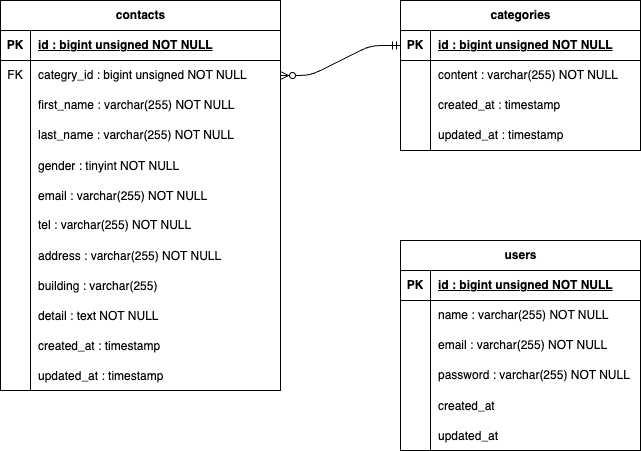

The diagram above was exported from draw.io. Its source (the exported page's mxGraphModel, read from the mxfile embedded in the PNG):
<mxGraphModel dx="1006" dy="670" grid="1" gridSize="10" guides="1" tooltips="1" connect="1" arrows="1" fold="1" page="1" pageScale="1" pageWidth="827" pageHeight="1169" math="0" shadow="0">
  <root>
    <mxCell id="0" />
    <mxCell id="1" parent="0" />
    <mxCell id="2" value="contacts" style="shape=table;startSize=30;container=1;collapsible=1;childLayout=tableLayout;fixedRows=1;rowLines=0;fontStyle=1;align=center;resizeLast=1;html=1;" parent="1" vertex="1">
      <mxGeometry x="80" y="80" width="280" height="390" as="geometry" />
    </mxCell>
    <mxCell id="3" value="" style="shape=tableRow;horizontal=0;startSize=0;swimlaneHead=0;swimlaneBody=0;fillColor=none;collapsible=0;dropTarget=0;points=[[0,0.5],[1,0.5]];portConstraint=eastwest;top=0;left=0;right=0;bottom=1;" parent="2" vertex="1">
      <mxGeometry y="30" width="280" height="30" as="geometry" />
    </mxCell>
    <mxCell id="4" value="PK" style="shape=partialRectangle;connectable=0;fillColor=none;top=0;left=0;bottom=0;right=0;fontStyle=1;overflow=hidden;whiteSpace=wrap;html=1;" parent="3" vertex="1">
      <mxGeometry width="30" height="30" as="geometry">
        <mxRectangle width="30" height="30" as="alternateBounds" />
      </mxGeometry>
    </mxCell>
    <mxCell id="5" value="id : bigint unsigned NOT NULL" style="shape=partialRectangle;connectable=0;fillColor=none;top=0;left=0;bottom=0;right=0;align=left;spacingLeft=6;fontStyle=5;overflow=hidden;whiteSpace=wrap;html=1;" parent="3" vertex="1">
      <mxGeometry x="30" width="250" height="30" as="geometry">
        <mxRectangle width="250" height="30" as="alternateBounds" />
      </mxGeometry>
    </mxCell>
    <mxCell id="42" value="" style="shape=tableRow;horizontal=0;startSize=0;swimlaneHead=0;swimlaneBody=0;fillColor=none;collapsible=0;dropTarget=0;points=[[0,0.5],[1,0.5]];portConstraint=eastwest;top=0;left=0;right=0;bottom=0;" parent="2" vertex="1">
      <mxGeometry y="60" width="280" height="30" as="geometry" />
    </mxCell>
    <mxCell id="43" value="FK" style="shape=partialRectangle;connectable=0;fillColor=none;top=0;left=0;bottom=0;right=0;fontStyle=0;overflow=hidden;whiteSpace=wrap;html=1;" parent="42" vertex="1">
      <mxGeometry width="30" height="30" as="geometry">
        <mxRectangle width="30" height="30" as="alternateBounds" />
      </mxGeometry>
    </mxCell>
    <mxCell id="44" value="categry_id : bigint unsigned NOT NULL" style="shape=partialRectangle;connectable=0;fillColor=none;top=0;left=0;bottom=0;right=0;align=left;spacingLeft=6;fontStyle=0;overflow=hidden;whiteSpace=wrap;html=1;" parent="42" vertex="1">
      <mxGeometry x="30" width="250" height="30" as="geometry">
        <mxRectangle width="250" height="30" as="alternateBounds" />
      </mxGeometry>
    </mxCell>
    <mxCell id="6" value="" style="shape=tableRow;horizontal=0;startSize=0;swimlaneHead=0;swimlaneBody=0;fillColor=none;collapsible=0;dropTarget=0;points=[[0,0.5],[1,0.5]];portConstraint=eastwest;top=0;left=0;right=0;bottom=0;" parent="2" vertex="1">
      <mxGeometry y="90" width="280" height="30" as="geometry" />
    </mxCell>
    <mxCell id="7" value="" style="shape=partialRectangle;connectable=0;fillColor=none;top=0;left=0;bottom=0;right=0;editable=1;overflow=hidden;whiteSpace=wrap;html=1;" parent="6" vertex="1">
      <mxGeometry width="30" height="30" as="geometry">
        <mxRectangle width="30" height="30" as="alternateBounds" />
      </mxGeometry>
    </mxCell>
    <mxCell id="8" value="first_name&lt;span style=&quot;color: rgb(0, 0, 0);&quot;&gt;&amp;nbsp;: varchar(255) NOT NULL&lt;/span&gt;" style="shape=partialRectangle;connectable=0;fillColor=none;top=0;left=0;bottom=0;right=0;align=left;spacingLeft=6;overflow=hidden;whiteSpace=wrap;html=1;" parent="6" vertex="1">
      <mxGeometry x="30" width="250" height="30" as="geometry">
        <mxRectangle width="250" height="30" as="alternateBounds" />
      </mxGeometry>
    </mxCell>
    <mxCell id="9" value="" style="shape=tableRow;horizontal=0;startSize=0;swimlaneHead=0;swimlaneBody=0;fillColor=none;collapsible=0;dropTarget=0;points=[[0,0.5],[1,0.5]];portConstraint=eastwest;top=0;left=0;right=0;bottom=0;" parent="2" vertex="1">
      <mxGeometry y="120" width="280" height="30" as="geometry" />
    </mxCell>
    <mxCell id="10" value="" style="shape=partialRectangle;connectable=0;fillColor=none;top=0;left=0;bottom=0;right=0;editable=1;overflow=hidden;whiteSpace=wrap;html=1;" parent="9" vertex="1">
      <mxGeometry width="30" height="30" as="geometry">
        <mxRectangle width="30" height="30" as="alternateBounds" />
      </mxGeometry>
    </mxCell>
    <mxCell id="11" value="last_name&lt;span style=&quot;color: rgb(0, 0, 0);&quot;&gt;&amp;nbsp;: varchar(255) NOT NULL&lt;/span&gt;" style="shape=partialRectangle;connectable=0;fillColor=none;top=0;left=0;bottom=0;right=0;align=left;spacingLeft=6;overflow=hidden;whiteSpace=wrap;html=1;" parent="9" vertex="1">
      <mxGeometry x="30" width="250" height="30" as="geometry">
        <mxRectangle width="250" height="30" as="alternateBounds" />
      </mxGeometry>
    </mxCell>
    <mxCell id="54" value="" style="shape=tableRow;horizontal=0;startSize=0;swimlaneHead=0;swimlaneBody=0;fillColor=none;collapsible=0;dropTarget=0;points=[[0,0.5],[1,0.5]];portConstraint=eastwest;top=0;left=0;right=0;bottom=0;" parent="2" vertex="1">
      <mxGeometry y="150" width="280" height="30" as="geometry" />
    </mxCell>
    <mxCell id="55" value="" style="shape=partialRectangle;connectable=0;fillColor=none;top=0;left=0;bottom=0;right=0;editable=1;overflow=hidden;" parent="54" vertex="1">
      <mxGeometry width="30" height="30" as="geometry">
        <mxRectangle width="30" height="30" as="alternateBounds" />
      </mxGeometry>
    </mxCell>
    <mxCell id="56" value="gender : tinyint NOT NULL" style="shape=partialRectangle;connectable=0;fillColor=none;top=0;left=0;bottom=0;right=0;align=left;spacingLeft=6;overflow=hidden;" parent="54" vertex="1">
      <mxGeometry x="30" width="250" height="30" as="geometry">
        <mxRectangle width="250" height="30" as="alternateBounds" />
      </mxGeometry>
    </mxCell>
    <mxCell id="58" value="" style="shape=tableRow;horizontal=0;startSize=0;swimlaneHead=0;swimlaneBody=0;fillColor=none;collapsible=0;dropTarget=0;points=[[0,0.5],[1,0.5]];portConstraint=eastwest;top=0;left=0;right=0;bottom=0;" parent="2" vertex="1">
      <mxGeometry y="180" width="280" height="30" as="geometry" />
    </mxCell>
    <mxCell id="59" value="" style="shape=partialRectangle;connectable=0;fillColor=none;top=0;left=0;bottom=0;right=0;editable=1;overflow=hidden;" parent="58" vertex="1">
      <mxGeometry width="30" height="30" as="geometry">
        <mxRectangle width="30" height="30" as="alternateBounds" />
      </mxGeometry>
    </mxCell>
    <mxCell id="60" value="email : varchar(255) NOT NULL" style="shape=partialRectangle;connectable=0;fillColor=none;top=0;left=0;bottom=0;right=0;align=left;spacingLeft=6;overflow=hidden;" parent="58" vertex="1">
      <mxGeometry x="30" width="250" height="30" as="geometry">
        <mxRectangle width="250" height="30" as="alternateBounds" />
      </mxGeometry>
    </mxCell>
    <mxCell id="12" value="" style="shape=tableRow;horizontal=0;startSize=0;swimlaneHead=0;swimlaneBody=0;fillColor=none;collapsible=0;dropTarget=0;points=[[0,0.5],[1,0.5]];portConstraint=eastwest;top=0;left=0;right=0;bottom=0;" parent="2" vertex="1">
      <mxGeometry y="210" width="280" height="30" as="geometry" />
    </mxCell>
    <mxCell id="13" value="" style="shape=partialRectangle;connectable=0;fillColor=none;top=0;left=0;bottom=0;right=0;editable=1;overflow=hidden;whiteSpace=wrap;html=1;" parent="12" vertex="1">
      <mxGeometry width="30" height="30" as="geometry">
        <mxRectangle width="30" height="30" as="alternateBounds" />
      </mxGeometry>
    </mxCell>
    <mxCell id="14" value="tel&lt;span style=&quot;color: rgb(0, 0, 0);&quot;&gt;&amp;nbsp;: varchar(255) NOT NULL&lt;/span&gt;" style="shape=partialRectangle;connectable=0;fillColor=none;top=0;left=0;bottom=0;right=0;align=left;spacingLeft=6;overflow=hidden;whiteSpace=wrap;html=1;" parent="12" vertex="1">
      <mxGeometry x="30" width="250" height="30" as="geometry">
        <mxRectangle width="250" height="30" as="alternateBounds" />
      </mxGeometry>
    </mxCell>
    <mxCell id="62" value="" style="shape=tableRow;horizontal=0;startSize=0;swimlaneHead=0;swimlaneBody=0;fillColor=none;collapsible=0;dropTarget=0;points=[[0,0.5],[1,0.5]];portConstraint=eastwest;top=0;left=0;right=0;bottom=0;" parent="2" vertex="1">
      <mxGeometry y="240" width="280" height="30" as="geometry" />
    </mxCell>
    <mxCell id="63" value="" style="shape=partialRectangle;connectable=0;fillColor=none;top=0;left=0;bottom=0;right=0;editable=1;overflow=hidden;" parent="62" vertex="1">
      <mxGeometry width="30" height="30" as="geometry">
        <mxRectangle width="30" height="30" as="alternateBounds" />
      </mxGeometry>
    </mxCell>
    <mxCell id="64" value="address : varchar(255) NOT NULL" style="shape=partialRectangle;connectable=0;fillColor=none;top=0;left=0;bottom=0;right=0;align=left;spacingLeft=6;overflow=hidden;" parent="62" vertex="1">
      <mxGeometry x="30" width="250" height="30" as="geometry">
        <mxRectangle width="250" height="30" as="alternateBounds" />
      </mxGeometry>
    </mxCell>
    <mxCell id="70" value="" style="shape=tableRow;horizontal=0;startSize=0;swimlaneHead=0;swimlaneBody=0;fillColor=none;collapsible=0;dropTarget=0;points=[[0,0.5],[1,0.5]];portConstraint=eastwest;top=0;left=0;right=0;bottom=0;" parent="2" vertex="1">
      <mxGeometry y="270" width="280" height="30" as="geometry" />
    </mxCell>
    <mxCell id="71" value="" style="shape=partialRectangle;connectable=0;fillColor=none;top=0;left=0;bottom=0;right=0;editable=1;overflow=hidden;" parent="70" vertex="1">
      <mxGeometry width="30" height="30" as="geometry">
        <mxRectangle width="30" height="30" as="alternateBounds" />
      </mxGeometry>
    </mxCell>
    <mxCell id="72" value="building : varchar(255)" style="shape=partialRectangle;connectable=0;fillColor=none;top=0;left=0;bottom=0;right=0;align=left;spacingLeft=6;overflow=hidden;" parent="70" vertex="1">
      <mxGeometry x="30" width="250" height="30" as="geometry">
        <mxRectangle width="250" height="30" as="alternateBounds" />
      </mxGeometry>
    </mxCell>
    <mxCell id="66" value="" style="shape=tableRow;horizontal=0;startSize=0;swimlaneHead=0;swimlaneBody=0;fillColor=none;collapsible=0;dropTarget=0;points=[[0,0.5],[1,0.5]];portConstraint=eastwest;top=0;left=0;right=0;bottom=0;" parent="2" vertex="1">
      <mxGeometry y="300" width="280" height="30" as="geometry" />
    </mxCell>
    <mxCell id="67" value="" style="shape=partialRectangle;connectable=0;fillColor=none;top=0;left=0;bottom=0;right=0;editable=1;overflow=hidden;" parent="66" vertex="1">
      <mxGeometry width="30" height="30" as="geometry">
        <mxRectangle width="30" height="30" as="alternateBounds" />
      </mxGeometry>
    </mxCell>
    <mxCell id="68" value="detail : text NOT NULL" style="shape=partialRectangle;connectable=0;fillColor=none;top=0;left=0;bottom=0;right=0;align=left;spacingLeft=6;overflow=hidden;" parent="66" vertex="1">
      <mxGeometry x="30" width="250" height="30" as="geometry">
        <mxRectangle width="250" height="30" as="alternateBounds" />
      </mxGeometry>
    </mxCell>
    <mxCell id="74" value="" style="shape=tableRow;horizontal=0;startSize=0;swimlaneHead=0;swimlaneBody=0;fillColor=none;collapsible=0;dropTarget=0;points=[[0,0.5],[1,0.5]];portConstraint=eastwest;top=0;left=0;right=0;bottom=0;" parent="2" vertex="1">
      <mxGeometry y="330" width="280" height="30" as="geometry" />
    </mxCell>
    <mxCell id="75" value="" style="shape=partialRectangle;connectable=0;fillColor=none;top=0;left=0;bottom=0;right=0;editable=1;overflow=hidden;" parent="74" vertex="1">
      <mxGeometry width="30" height="30" as="geometry">
        <mxRectangle width="30" height="30" as="alternateBounds" />
      </mxGeometry>
    </mxCell>
    <mxCell id="76" value="created_at : timestamp" style="shape=partialRectangle;connectable=0;fillColor=none;top=0;left=0;bottom=0;right=0;align=left;spacingLeft=6;overflow=hidden;" parent="74" vertex="1">
      <mxGeometry x="30" width="250" height="30" as="geometry">
        <mxRectangle width="250" height="30" as="alternateBounds" />
      </mxGeometry>
    </mxCell>
    <mxCell id="78" value="" style="shape=tableRow;horizontal=0;startSize=0;swimlaneHead=0;swimlaneBody=0;fillColor=none;collapsible=0;dropTarget=0;points=[[0,0.5],[1,0.5]];portConstraint=eastwest;top=0;left=0;right=0;bottom=0;" parent="2" vertex="1">
      <mxGeometry y="360" width="280" height="30" as="geometry" />
    </mxCell>
    <mxCell id="79" value="" style="shape=partialRectangle;connectable=0;fillColor=none;top=0;left=0;bottom=0;right=0;editable=1;overflow=hidden;" parent="78" vertex="1">
      <mxGeometry width="30" height="30" as="geometry">
        <mxRectangle width="30" height="30" as="alternateBounds" />
      </mxGeometry>
    </mxCell>
    <mxCell id="80" value="updated_at : timestamp" style="shape=partialRectangle;connectable=0;fillColor=none;top=0;left=0;bottom=0;right=0;align=left;spacingLeft=6;overflow=hidden;" parent="78" vertex="1">
      <mxGeometry x="30" width="250" height="30" as="geometry">
        <mxRectangle width="250" height="30" as="alternateBounds" />
      </mxGeometry>
    </mxCell>
    <mxCell id="15" value="categories" style="shape=table;startSize=30;container=1;collapsible=1;childLayout=tableLayout;fixedRows=1;rowLines=0;fontStyle=1;align=center;resizeLast=1;html=1;" parent="1" vertex="1">
      <mxGeometry x="480" y="80" width="240" height="150" as="geometry" />
    </mxCell>
    <mxCell id="16" value="" style="shape=tableRow;horizontal=0;startSize=0;swimlaneHead=0;swimlaneBody=0;fillColor=none;collapsible=0;dropTarget=0;points=[[0,0.5],[1,0.5]];portConstraint=eastwest;top=0;left=0;right=0;bottom=1;" parent="15" vertex="1">
      <mxGeometry y="30" width="240" height="30" as="geometry" />
    </mxCell>
    <mxCell id="17" value="PK" style="shape=partialRectangle;connectable=0;fillColor=none;top=0;left=0;bottom=0;right=0;fontStyle=1;overflow=hidden;whiteSpace=wrap;html=1;" parent="16" vertex="1">
      <mxGeometry width="30" height="30" as="geometry">
        <mxRectangle width="30" height="30" as="alternateBounds" />
      </mxGeometry>
    </mxCell>
    <mxCell id="18" value="id : bigint unsigned NOT NULL" style="shape=partialRectangle;connectable=0;fillColor=none;top=0;left=0;bottom=0;right=0;align=left;spacingLeft=6;fontStyle=5;overflow=hidden;whiteSpace=wrap;html=1;" parent="16" vertex="1">
      <mxGeometry x="30" width="210" height="30" as="geometry">
        <mxRectangle width="210" height="30" as="alternateBounds" />
      </mxGeometry>
    </mxCell>
    <mxCell id="19" value="" style="shape=tableRow;horizontal=0;startSize=0;swimlaneHead=0;swimlaneBody=0;fillColor=none;collapsible=0;dropTarget=0;points=[[0,0.5],[1,0.5]];portConstraint=eastwest;top=0;left=0;right=0;bottom=0;" parent="15" vertex="1">
      <mxGeometry y="60" width="240" height="30" as="geometry" />
    </mxCell>
    <mxCell id="20" value="" style="shape=partialRectangle;connectable=0;fillColor=none;top=0;left=0;bottom=0;right=0;editable=1;overflow=hidden;whiteSpace=wrap;html=1;" parent="19" vertex="1">
      <mxGeometry width="30" height="30" as="geometry">
        <mxRectangle width="30" height="30" as="alternateBounds" />
      </mxGeometry>
    </mxCell>
    <mxCell id="21" value="content : varchar(255) NOT NULL" style="shape=partialRectangle;connectable=0;fillColor=none;top=0;left=0;bottom=0;right=0;align=left;spacingLeft=6;overflow=hidden;whiteSpace=wrap;html=1;" parent="19" vertex="1">
      <mxGeometry x="30" width="210" height="30" as="geometry">
        <mxRectangle width="210" height="30" as="alternateBounds" />
      </mxGeometry>
    </mxCell>
    <mxCell id="22" value="" style="shape=tableRow;horizontal=0;startSize=0;swimlaneHead=0;swimlaneBody=0;fillColor=none;collapsible=0;dropTarget=0;points=[[0,0.5],[1,0.5]];portConstraint=eastwest;top=0;left=0;right=0;bottom=0;" parent="15" vertex="1">
      <mxGeometry y="90" width="240" height="30" as="geometry" />
    </mxCell>
    <mxCell id="23" value="" style="shape=partialRectangle;connectable=0;fillColor=none;top=0;left=0;bottom=0;right=0;editable=1;overflow=hidden;whiteSpace=wrap;html=1;" parent="22" vertex="1">
      <mxGeometry width="30" height="30" as="geometry">
        <mxRectangle width="30" height="30" as="alternateBounds" />
      </mxGeometry>
    </mxCell>
    <mxCell id="24" value="created_at : timestamp" style="shape=partialRectangle;connectable=0;fillColor=none;top=0;left=0;bottom=0;right=0;align=left;spacingLeft=6;overflow=hidden;whiteSpace=wrap;html=1;" parent="22" vertex="1">
      <mxGeometry x="30" width="210" height="30" as="geometry">
        <mxRectangle width="210" height="30" as="alternateBounds" />
      </mxGeometry>
    </mxCell>
    <mxCell id="25" value="" style="shape=tableRow;horizontal=0;startSize=0;swimlaneHead=0;swimlaneBody=0;fillColor=none;collapsible=0;dropTarget=0;points=[[0,0.5],[1,0.5]];portConstraint=eastwest;top=0;left=0;right=0;bottom=0;" parent="15" vertex="1">
      <mxGeometry y="120" width="240" height="30" as="geometry" />
    </mxCell>
    <mxCell id="26" value="" style="shape=partialRectangle;connectable=0;fillColor=none;top=0;left=0;bottom=0;right=0;editable=1;overflow=hidden;whiteSpace=wrap;html=1;" parent="25" vertex="1">
      <mxGeometry width="30" height="30" as="geometry">
        <mxRectangle width="30" height="30" as="alternateBounds" />
      </mxGeometry>
    </mxCell>
    <mxCell id="27" value="updated_at : timestamp" style="shape=partialRectangle;connectable=0;fillColor=none;top=0;left=0;bottom=0;right=0;align=left;spacingLeft=6;overflow=hidden;whiteSpace=wrap;html=1;" parent="25" vertex="1">
      <mxGeometry x="30" width="210" height="30" as="geometry">
        <mxRectangle width="210" height="30" as="alternateBounds" />
      </mxGeometry>
    </mxCell>
    <mxCell id="28" value="users" style="shape=table;startSize=30;container=1;collapsible=1;childLayout=tableLayout;fixedRows=1;rowLines=0;fontStyle=1;align=center;resizeLast=1;html=1;" parent="1" vertex="1">
      <mxGeometry x="480" y="320" width="240" height="210" as="geometry" />
    </mxCell>
    <mxCell id="29" value="" style="shape=tableRow;horizontal=0;startSize=0;swimlaneHead=0;swimlaneBody=0;fillColor=none;collapsible=0;dropTarget=0;points=[[0,0.5],[1,0.5]];portConstraint=eastwest;top=0;left=0;right=0;bottom=1;" parent="28" vertex="1">
      <mxGeometry y="30" width="240" height="30" as="geometry" />
    </mxCell>
    <mxCell id="30" value="PK" style="shape=partialRectangle;connectable=0;fillColor=none;top=0;left=0;bottom=0;right=0;fontStyle=1;overflow=hidden;whiteSpace=wrap;html=1;" parent="29" vertex="1">
      <mxGeometry width="30" height="30" as="geometry">
        <mxRectangle width="30" height="30" as="alternateBounds" />
      </mxGeometry>
    </mxCell>
    <mxCell id="31" value="id : bigint unsigned NOT NULL" style="shape=partialRectangle;connectable=0;fillColor=none;top=0;left=0;bottom=0;right=0;align=left;spacingLeft=6;fontStyle=5;overflow=hidden;whiteSpace=wrap;html=1;" parent="29" vertex="1">
      <mxGeometry x="30" width="210" height="30" as="geometry">
        <mxRectangle width="210" height="30" as="alternateBounds" />
      </mxGeometry>
    </mxCell>
    <mxCell id="32" value="" style="shape=tableRow;horizontal=0;startSize=0;swimlaneHead=0;swimlaneBody=0;fillColor=none;collapsible=0;dropTarget=0;points=[[0,0.5],[1,0.5]];portConstraint=eastwest;top=0;left=0;right=0;bottom=0;" parent="28" vertex="1">
      <mxGeometry y="60" width="240" height="30" as="geometry" />
    </mxCell>
    <mxCell id="33" value="" style="shape=partialRectangle;connectable=0;fillColor=none;top=0;left=0;bottom=0;right=0;editable=1;overflow=hidden;whiteSpace=wrap;html=1;" parent="32" vertex="1">
      <mxGeometry width="30" height="30" as="geometry">
        <mxRectangle width="30" height="30" as="alternateBounds" />
      </mxGeometry>
    </mxCell>
    <mxCell id="34" value="name : varchar(255) NOT NULL" style="shape=partialRectangle;connectable=0;fillColor=none;top=0;left=0;bottom=0;right=0;align=left;spacingLeft=6;overflow=hidden;whiteSpace=wrap;html=1;" parent="32" vertex="1">
      <mxGeometry x="30" width="210" height="30" as="geometry">
        <mxRectangle width="210" height="30" as="alternateBounds" />
      </mxGeometry>
    </mxCell>
    <mxCell id="35" value="" style="shape=tableRow;horizontal=0;startSize=0;swimlaneHead=0;swimlaneBody=0;fillColor=none;collapsible=0;dropTarget=0;points=[[0,0.5],[1,0.5]];portConstraint=eastwest;top=0;left=0;right=0;bottom=0;" parent="28" vertex="1">
      <mxGeometry y="90" width="240" height="30" as="geometry" />
    </mxCell>
    <mxCell id="36" value="" style="shape=partialRectangle;connectable=0;fillColor=none;top=0;left=0;bottom=0;right=0;editable=1;overflow=hidden;whiteSpace=wrap;html=1;" parent="35" vertex="1">
      <mxGeometry width="30" height="30" as="geometry">
        <mxRectangle width="30" height="30" as="alternateBounds" />
      </mxGeometry>
    </mxCell>
    <mxCell id="37" value="email&lt;span style=&quot;color: rgb(0, 0, 0);&quot;&gt;&amp;nbsp;: varchar(255) NOT NULL&lt;/span&gt;" style="shape=partialRectangle;connectable=0;fillColor=none;top=0;left=0;bottom=0;right=0;align=left;spacingLeft=6;overflow=hidden;whiteSpace=wrap;html=1;" parent="35" vertex="1">
      <mxGeometry x="30" width="210" height="30" as="geometry">
        <mxRectangle width="210" height="30" as="alternateBounds" />
      </mxGeometry>
    </mxCell>
    <mxCell id="38" value="" style="shape=tableRow;horizontal=0;startSize=0;swimlaneHead=0;swimlaneBody=0;fillColor=none;collapsible=0;dropTarget=0;points=[[0,0.5],[1,0.5]];portConstraint=eastwest;top=0;left=0;right=0;bottom=0;" parent="28" vertex="1">
      <mxGeometry y="120" width="240" height="30" as="geometry" />
    </mxCell>
    <mxCell id="39" value="" style="shape=partialRectangle;connectable=0;fillColor=none;top=0;left=0;bottom=0;right=0;editable=1;overflow=hidden;whiteSpace=wrap;html=1;" parent="38" vertex="1">
      <mxGeometry width="30" height="30" as="geometry">
        <mxRectangle width="30" height="30" as="alternateBounds" />
      </mxGeometry>
    </mxCell>
    <mxCell id="40" value="password&lt;span style=&quot;color: rgb(0, 0, 0);&quot;&gt;&amp;nbsp;: varchar(255) NOT NULL&lt;/span&gt;" style="shape=partialRectangle;connectable=0;fillColor=none;top=0;left=0;bottom=0;right=0;align=left;spacingLeft=6;overflow=hidden;whiteSpace=wrap;html=1;" parent="38" vertex="1">
      <mxGeometry x="30" width="210" height="30" as="geometry">
        <mxRectangle width="210" height="30" as="alternateBounds" />
      </mxGeometry>
    </mxCell>
    <mxCell id="46" value="" style="shape=tableRow;horizontal=0;startSize=0;swimlaneHead=0;swimlaneBody=0;fillColor=none;collapsible=0;dropTarget=0;points=[[0,0.5],[1,0.5]];portConstraint=eastwest;top=0;left=0;right=0;bottom=0;" parent="28" vertex="1">
      <mxGeometry y="150" width="240" height="30" as="geometry" />
    </mxCell>
    <mxCell id="47" value="" style="shape=partialRectangle;connectable=0;fillColor=none;top=0;left=0;bottom=0;right=0;editable=1;overflow=hidden;" parent="46" vertex="1">
      <mxGeometry width="30" height="30" as="geometry">
        <mxRectangle width="30" height="30" as="alternateBounds" />
      </mxGeometry>
    </mxCell>
    <mxCell id="48" value="created_at" style="shape=partialRectangle;connectable=0;fillColor=none;top=0;left=0;bottom=0;right=0;align=left;spacingLeft=6;overflow=hidden;" parent="46" vertex="1">
      <mxGeometry x="30" width="210" height="30" as="geometry">
        <mxRectangle width="210" height="30" as="alternateBounds" />
      </mxGeometry>
    </mxCell>
    <mxCell id="50" value="" style="shape=tableRow;horizontal=0;startSize=0;swimlaneHead=0;swimlaneBody=0;fillColor=none;collapsible=0;dropTarget=0;points=[[0,0.5],[1,0.5]];portConstraint=eastwest;top=0;left=0;right=0;bottom=0;" parent="28" vertex="1">
      <mxGeometry y="180" width="240" height="30" as="geometry" />
    </mxCell>
    <mxCell id="51" value="" style="shape=partialRectangle;connectable=0;fillColor=none;top=0;left=0;bottom=0;right=0;editable=1;overflow=hidden;" parent="50" vertex="1">
      <mxGeometry width="30" height="30" as="geometry">
        <mxRectangle width="30" height="30" as="alternateBounds" />
      </mxGeometry>
    </mxCell>
    <mxCell id="52" value="updated_at" style="shape=partialRectangle;connectable=0;fillColor=none;top=0;left=0;bottom=0;right=0;align=left;spacingLeft=6;overflow=hidden;" parent="50" vertex="1">
      <mxGeometry x="30" width="210" height="30" as="geometry">
        <mxRectangle width="210" height="30" as="alternateBounds" />
      </mxGeometry>
    </mxCell>
    <mxCell id="81" value="" style="edgeStyle=entityRelationEdgeStyle;fontSize=12;html=1;endArrow=ERzeroToMany;startArrow=ERmandOne;entryX=1;entryY=0.5;entryDx=0;entryDy=0;exitX=0;exitY=0.5;exitDx=0;exitDy=0;" parent="1" source="16" target="42" edge="1">
      <mxGeometry width="100" height="100" relative="1" as="geometry">
        <mxPoint x="300" y="250" as="sourcePoint" />
        <mxPoint x="400" y="150" as="targetPoint" />
      </mxGeometry>
    </mxCell>
  </root>
</mxGraphModel>